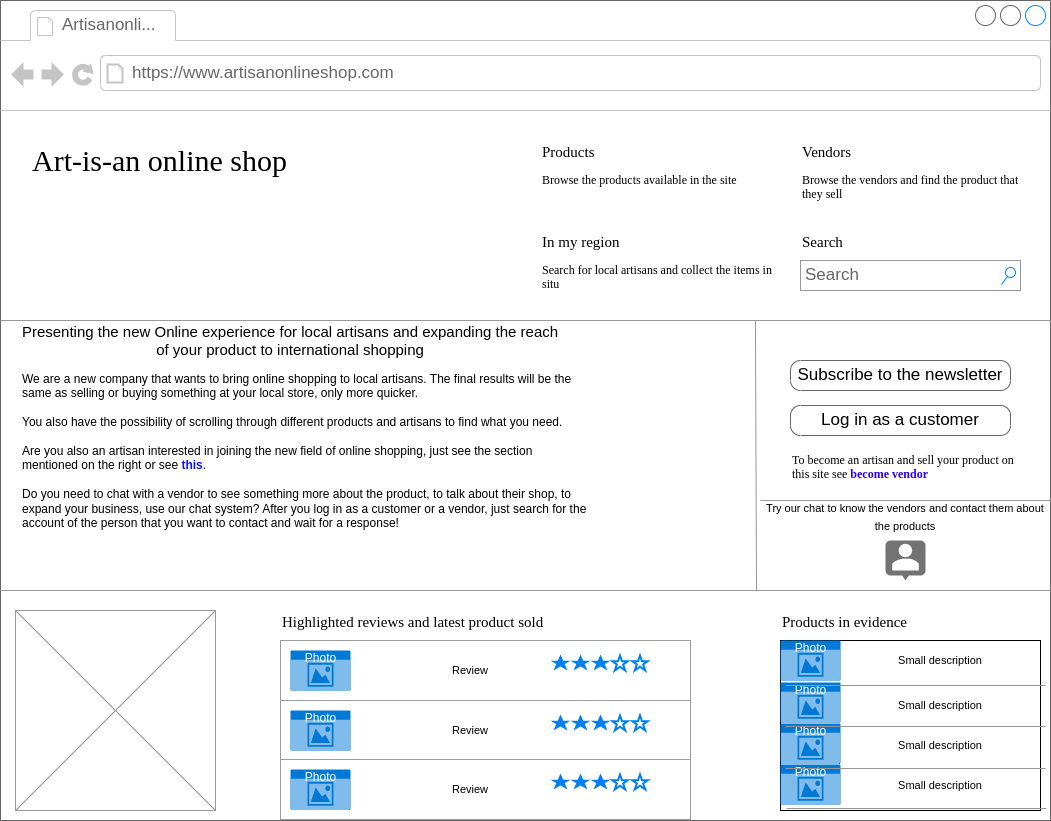

The diagram above was exported from draw.io. Its source (the exported page's mxGraphModel, read from the mxfile embedded in the PNG):
<mxGraphModel dx="1434" dy="801" grid="1" gridSize="10" guides="1" tooltips="1" connect="1" arrows="1" fold="1" page="1" pageScale="1" pageWidth="1100" pageHeight="850" background="none" math="0" shadow="0">
  <root>
    <mxCell id="0" />
    <mxCell id="1" parent="0" />
    <mxCell id="7026571954dc6520-1" value="" style="strokeWidth=1;shadow=0;dashed=0;align=center;html=1;shape=mxgraph.mockup.containers.browserWindow;rSize=0;strokeColor=#666666;mainText=,;recursiveResize=0;rounded=0;labelBackgroundColor=none;fontFamily=Verdana;fontSize=12" parent="1" vertex="1">
      <mxGeometry x="25" y="15" width="1050" height="820" as="geometry" />
    </mxCell>
    <mxCell id="7026571954dc6520-33" value="" style="whiteSpace=wrap;html=1;rounded=0;shadow=0;labelBackgroundColor=none;strokeWidth=1;fontFamily=Verdana;fontSize=12;align=center;verticalAlign=top;" parent="7026571954dc6520-1" vertex="1">
      <mxGeometry x="780" y="640" width="260" height="170" as="geometry" />
    </mxCell>
    <mxCell id="7026571954dc6520-2" value="Artisanonli..." style="strokeWidth=1;shadow=0;dashed=0;align=center;html=1;shape=mxgraph.mockup.containers.anchor;fontSize=17;fontColor=#666666;align=left;" parent="7026571954dc6520-1" vertex="1">
      <mxGeometry x="60" y="12" width="110" height="26" as="geometry" />
    </mxCell>
    <mxCell id="7026571954dc6520-3" value="https://www.artisanonlineshop.com" style="strokeWidth=1;shadow=0;dashed=0;align=center;html=1;shape=mxgraph.mockup.containers.anchor;rSize=0;fontSize=17;fontColor=#666666;align=left;" parent="7026571954dc6520-1" vertex="1">
      <mxGeometry x="130" y="60" width="250" height="26" as="geometry" />
    </mxCell>
    <mxCell id="7026571954dc6520-4" value="Art-is-an online shop" style="text;html=1;points=[];align=left;verticalAlign=top;spacingTop=-4;fontSize=30;fontFamily=Verdana" parent="7026571954dc6520-1" vertex="1">
      <mxGeometry x="30" y="140" width="340" height="50" as="geometry" />
    </mxCell>
    <mxCell id="7026571954dc6520-6" value="Products" style="text;html=1;points=[];align=left;verticalAlign=top;spacingTop=-4;fontSize=15;fontFamily=Verdana" parent="7026571954dc6520-1" vertex="1">
      <mxGeometry x="540" y="140" width="170" height="30" as="geometry" />
    </mxCell>
    <mxCell id="7026571954dc6520-7" value="Browse the products available in the site" style="text;html=1;points=[];align=left;verticalAlign=top;spacingTop=-4;fontSize=12;fontFamily=Verdana;whiteSpace=wrap;" parent="7026571954dc6520-1" vertex="1">
      <mxGeometry x="540" y="170" width="240" height="40" as="geometry" />
    </mxCell>
    <mxCell id="7026571954dc6520-8" value="In my region" style="text;html=1;points=[];align=left;verticalAlign=top;spacingTop=-4;fontSize=15;fontFamily=Verdana" parent="7026571954dc6520-1" vertex="1">
      <mxGeometry x="540" y="230" width="170" height="30" as="geometry" />
    </mxCell>
    <mxCell id="7026571954dc6520-9" value="Search for local artisans and collect the items in situ" style="text;html=1;points=[];align=left;verticalAlign=top;spacingTop=-4;fontSize=12;fontFamily=Verdana;whiteSpace=wrap;" parent="7026571954dc6520-1" vertex="1">
      <mxGeometry x="540" y="260" width="240" height="40" as="geometry" />
    </mxCell>
    <mxCell id="7026571954dc6520-10" value="Vendors" style="text;html=1;points=[];align=left;verticalAlign=top;spacingTop=-4;fontSize=15;fontFamily=Verdana" parent="7026571954dc6520-1" vertex="1">
      <mxGeometry x="800" y="140" width="170" height="30" as="geometry" />
    </mxCell>
    <mxCell id="7026571954dc6520-11" value="Browse the vendors and find the product that they sell" style="text;html=1;points=[];align=left;verticalAlign=top;spacingTop=-4;fontSize=12;fontFamily=Verdana;whiteSpace=wrap;" parent="7026571954dc6520-1" vertex="1">
      <mxGeometry x="800" y="170" width="240" height="40" as="geometry" />
    </mxCell>
    <mxCell id="7026571954dc6520-12" value="Search" style="text;html=1;points=[];align=left;verticalAlign=top;spacingTop=-4;fontSize=15;fontFamily=Verdana" parent="7026571954dc6520-1" vertex="1">
      <mxGeometry x="800" y="230" width="170" height="30" as="geometry" />
    </mxCell>
    <mxCell id="7026571954dc6520-14" value="Search" style="strokeWidth=1;shadow=0;dashed=0;align=center;html=1;shape=mxgraph.mockup.forms.searchBox;strokeColor=#999999;mainText=;strokeColor2=#008cff;fontColor=#666666;fontSize=17;align=left;spacingLeft=3;rounded=0;labelBackgroundColor=none;" parent="7026571954dc6520-1" vertex="1">
      <mxGeometry x="800" y="260" width="220" height="30" as="geometry" />
    </mxCell>
    <mxCell id="7026571954dc6520-15" value="" style="verticalLabelPosition=bottom;shadow=0;dashed=0;align=center;html=1;verticalAlign=top;strokeWidth=1;shape=mxgraph.mockup.markup.line;strokeColor=#999999;rounded=0;labelBackgroundColor=none;fillColor=#ffffff;fontFamily=Verdana;fontSize=12;fontColor=#000000;" parent="7026571954dc6520-1" vertex="1">
      <mxGeometry y="310" width="1050" height="20" as="geometry" />
    </mxCell>
    <mxCell id="7026571954dc6520-17" value="We are a new company that wants to bring online shopping to local artisans. The final results will be the&amp;nbsp;&lt;br&gt;same as selling or buying something at your local store, only more quicker.&lt;br&gt;&lt;br&gt;You also have the possibility of scrolling through different products and artisans to find what you need.&lt;br&gt;&lt;br&gt;Are you also an artisan interested in joining the new field of online shopping, just see the section mentioned on the right or see &lt;font style=&quot;font-weight: bold;&quot; color=&quot;#0d15ff&quot;&gt;this&lt;/font&gt;&lt;font style=&quot;&quot;&gt;.&lt;br&gt;&lt;/font&gt;&lt;br&gt;Do you need to chat with a vendor to see something more about the product, to talk about their shop, to expand your business, use our chat system? After you log in as a customer or a vendor, just search for the account of the person that you want to contact and wait for a response!" style="text;spacingTop=-5;whiteSpace=wrap;html=1;align=left;fontSize=12;fontFamily=Helvetica;fillColor=none;strokeColor=none;rounded=0;shadow=1;labelBackgroundColor=none;" parent="7026571954dc6520-1" vertex="1">
      <mxGeometry x="20" y="370" width="570" height="240" as="geometry" />
    </mxCell>
    <mxCell id="7026571954dc6520-18" value="Subscribe to the newsletter" style="strokeWidth=1;shadow=0;dashed=0;align=center;html=1;shape=mxgraph.mockup.buttons.button;strokeColor=#666666;mainText=;buttonStyle=round;fontSize=17;fontStyle=0;fillColor=none;whiteSpace=wrap;rounded=0;labelBackgroundColor=none;" parent="7026571954dc6520-1" vertex="1">
      <mxGeometry x="790" y="360" width="220" height="30" as="geometry" />
    </mxCell>
    <mxCell id="7026571954dc6520-19" value="Log in as a customer" style="strokeWidth=1;shadow=0;dashed=0;align=center;html=1;shape=mxgraph.mockup.buttons.button;strokeColor=#666666;mainText=;buttonStyle=round;fontSize=17;fontStyle=0;fillColor=none;whiteSpace=wrap;rounded=0;labelBackgroundColor=none;" parent="7026571954dc6520-1" vertex="1">
      <mxGeometry x="790" y="405" width="220" height="30" as="geometry" />
    </mxCell>
    <mxCell id="7026571954dc6520-20" value="To become an artisan and sell your product on this site see &lt;b&gt;&lt;font color=&quot;#2b00ff&quot;&gt;become vendor&lt;/font&gt;&lt;/b&gt;" style="text;html=1;points=[];align=left;verticalAlign=top;spacingTop=-4;fontSize=12;fontFamily=Verdana;whiteSpace=wrap;" parent="7026571954dc6520-1" vertex="1">
      <mxGeometry x="790" y="450" width="240" height="40" as="geometry" />
    </mxCell>
    <mxCell id="7026571954dc6520-21" value="" style="verticalLabelPosition=bottom;shadow=0;dashed=0;align=center;html=1;verticalAlign=top;strokeWidth=1;shape=mxgraph.mockup.markup.line;strokeColor=#999999;rounded=0;labelBackgroundColor=none;fillColor=#ffffff;fontFamily=Verdana;fontSize=12;fontColor=#000000;" parent="7026571954dc6520-1" vertex="1">
      <mxGeometry y="580" width="1050" height="20" as="geometry" />
    </mxCell>
    <mxCell id="7026571954dc6520-22" value="" style="verticalLabelPosition=bottom;shadow=0;dashed=0;align=center;html=1;verticalAlign=top;strokeWidth=1;shape=mxgraph.mockup.graphics.simpleIcon;strokeColor=#999999;fillColor=#ffffff;rounded=0;labelBackgroundColor=none;fontFamily=Verdana;fontSize=12;fontColor=#000000;" parent="7026571954dc6520-1" vertex="1">
      <mxGeometry x="15" y="610" width="200" height="200" as="geometry" />
    </mxCell>
    <mxCell id="7026571954dc6520-31" value="Highlighted reviews and latest product sold" style="text;html=1;points=[];align=left;verticalAlign=top;spacingTop=-4;fontSize=15;fontFamily=Verdana" parent="7026571954dc6520-1" vertex="1">
      <mxGeometry x="280" y="610" width="170" height="30" as="geometry" />
    </mxCell>
    <mxCell id="7026571954dc6520-32" value="Products in evidence" style="text;html=1;points=[];align=left;verticalAlign=top;spacingTop=-4;fontSize=15;fontFamily=Verdana" parent="7026571954dc6520-1" vertex="1">
      <mxGeometry x="780" y="610" width="170" height="30" as="geometry" />
    </mxCell>
    <mxCell id="JiKzyvnLmBaQL2zN5SzK-1" value="&lt;font style=&quot;font-size: 15px;&quot; color=&quot;#000000&quot;&gt;Presenting the new Online experience for local artisans and expanding the reach of your product to international shopping&lt;/font&gt;" style="text;html=1;strokeColor=none;fillColor=none;align=center;verticalAlign=middle;whiteSpace=wrap;rounded=0;fontColor=#2B00FF;" vertex="1" parent="7026571954dc6520-1">
      <mxGeometry x="20" y="320" width="540" height="40" as="geometry" />
    </mxCell>
    <mxCell id="JiKzyvnLmBaQL2zN5SzK-3" value="" style="endArrow=none;html=1;rounded=0;fontSize=15;fontColor=#000000;exitX=0.719;exitY=0.52;exitDx=0;exitDy=0;exitPerimeter=0;entryX=0.72;entryY=0.54;entryDx=0;entryDy=0;entryPerimeter=0;strokeColor=#969696;" edge="1" parent="7026571954dc6520-1" source="7026571954dc6520-15" target="7026571954dc6520-21">
      <mxGeometry width="50" height="50" relative="1" as="geometry">
        <mxPoint x="500" y="600" as="sourcePoint" />
        <mxPoint x="760" y="590" as="targetPoint" />
      </mxGeometry>
    </mxCell>
    <mxCell id="JiKzyvnLmBaQL2zN5SzK-4" value="" style="verticalLabelPosition=bottom;shadow=0;dashed=0;align=center;html=1;verticalAlign=top;strokeWidth=1;shape=mxgraph.mockup.markup.line;strokeColor=#999999;rounded=0;labelBackgroundColor=none;fillColor=#ffffff;fontFamily=Verdana;fontSize=12;fontColor=#000000;" vertex="1" parent="7026571954dc6520-1">
      <mxGeometry x="760" y="490" width="290" height="20" as="geometry" />
    </mxCell>
    <mxCell id="JiKzyvnLmBaQL2zN5SzK-5" value="&lt;font style=&quot;font-size: 11px;&quot;&gt;Try our chat to know the vendors and contact them about the products&lt;/font&gt;" style="text;html=1;strokeColor=none;fillColor=none;align=center;verticalAlign=middle;whiteSpace=wrap;rounded=0;fontSize=15;fontColor=#000000;" vertex="1" parent="7026571954dc6520-1">
      <mxGeometry x="760" y="500" width="290" height="30" as="geometry" />
    </mxCell>
    <mxCell id="JiKzyvnLmBaQL2zN5SzK-6" value="" style="dashed=0;aspect=fixed;verticalLabelPosition=bottom;verticalAlign=top;align=center;shape=mxgraph.gmdl.chat;strokeColor=none;fillColor=#737373;shadow=0;sketch=0;fontSize=11;fontColor=#000000;" vertex="1" parent="7026571954dc6520-1">
      <mxGeometry x="885" y="540" width="40" height="40" as="geometry" />
    </mxCell>
    <mxCell id="JiKzyvnLmBaQL2zN5SzK-7" value="Photo" style="html=1;strokeColor=none;fillColor=#0079D6;labelPosition=center;verticalLabelPosition=middle;verticalAlign=top;align=center;fontSize=12;outlineConnect=0;spacingTop=-6;fontColor=#FFFFFF;sketch=0;shape=mxgraph.sitemap.photo;" vertex="1" parent="7026571954dc6520-1">
      <mxGeometry x="780" y="640" width="60" height="40" as="geometry" />
    </mxCell>
    <mxCell id="JiKzyvnLmBaQL2zN5SzK-16" value="Small description" style="text;html=1;strokeColor=none;fillColor=none;align=center;verticalAlign=middle;whiteSpace=wrap;rounded=0;fontSize=11;fontColor=#000000;" vertex="1" parent="7026571954dc6520-1">
      <mxGeometry x="850" y="645" width="180" height="30" as="geometry" />
    </mxCell>
    <mxCell id="JiKzyvnLmBaQL2zN5SzK-49" value="Small description" style="text;html=1;strokeColor=none;fillColor=none;align=center;verticalAlign=middle;whiteSpace=wrap;rounded=0;fontSize=11;fontColor=#000000;" vertex="1" parent="7026571954dc6520-1">
      <mxGeometry x="850" y="770" width="180" height="30" as="geometry" />
    </mxCell>
    <mxCell id="JiKzyvnLmBaQL2zN5SzK-48" value="Small description" style="text;html=1;strokeColor=none;fillColor=none;align=center;verticalAlign=middle;whiteSpace=wrap;rounded=0;fontSize=11;fontColor=#000000;" vertex="1" parent="7026571954dc6520-1">
      <mxGeometry x="850" y="730" width="180" height="30" as="geometry" />
    </mxCell>
    <mxCell id="JiKzyvnLmBaQL2zN5SzK-47" value="Small description" style="text;html=1;strokeColor=none;fillColor=none;align=center;verticalAlign=middle;whiteSpace=wrap;rounded=0;fontSize=11;fontColor=#000000;" vertex="1" parent="7026571954dc6520-1">
      <mxGeometry x="850" y="690" width="180" height="30" as="geometry" />
    </mxCell>
    <mxCell id="JiKzyvnLmBaQL2zN5SzK-50" value="" style="rounded=0;whiteSpace=wrap;html=1;fontSize=11;fontColor=#000000;strokeColor=#9C9C9C;" vertex="1" parent="7026571954dc6520-1">
      <mxGeometry x="280" y="640" width="410" height="60" as="geometry" />
    </mxCell>
    <mxCell id="JiKzyvnLmBaQL2zN5SzK-51" value="Photo" style="html=1;strokeColor=none;fillColor=#0079D6;labelPosition=center;verticalLabelPosition=middle;verticalAlign=top;align=center;fontSize=12;outlineConnect=0;spacingTop=-6;fontColor=#FFFFFF;sketch=0;shape=mxgraph.sitemap.photo;" vertex="1" parent="7026571954dc6520-1">
      <mxGeometry x="290" y="650" width="60" height="40" as="geometry" />
    </mxCell>
    <mxCell id="JiKzyvnLmBaQL2zN5SzK-52" value="Review" style="text;html=1;strokeColor=none;fillColor=none;align=center;verticalAlign=middle;whiteSpace=wrap;rounded=0;fontSize=11;fontColor=#000000;" vertex="1" parent="7026571954dc6520-1">
      <mxGeometry x="380" y="655" width="180" height="30" as="geometry" />
    </mxCell>
    <mxCell id="JiKzyvnLmBaQL2zN5SzK-53" value="" style="html=1;verticalLabelPosition=bottom;labelBackgroundColor=#ffffff;verticalAlign=top;shadow=0;dashed=0;strokeWidth=2;shape=mxgraph.ios7.misc.star;fillColor=#0080f0;strokeColor=none;sketch=0;fontSize=11;fontColor=#000000;" vertex="1" parent="7026571954dc6520-1">
      <mxGeometry x="550" y="654" width="20" height="16" as="geometry" />
    </mxCell>
    <mxCell id="JiKzyvnLmBaQL2zN5SzK-54" value="" style="html=1;verticalLabelPosition=bottom;labelBackgroundColor=#ffffff;verticalAlign=top;shadow=0;dashed=0;strokeWidth=2;shape=mxgraph.ios7.misc.star;fillColor=#0080f0;strokeColor=none;sketch=0;fontSize=11;fontColor=#000000;" vertex="1" parent="7026571954dc6520-1">
      <mxGeometry x="570" y="654" width="20" height="16" as="geometry" />
    </mxCell>
    <mxCell id="JiKzyvnLmBaQL2zN5SzK-55" value="" style="html=1;verticalLabelPosition=bottom;labelBackgroundColor=#ffffff;verticalAlign=top;shadow=0;dashed=0;strokeWidth=2;shape=mxgraph.ios7.misc.star;fillColor=#0080f0;strokeColor=none;sketch=0;fontSize=11;fontColor=#000000;" vertex="1" parent="7026571954dc6520-1">
      <mxGeometry x="590" y="654" width="20" height="16" as="geometry" />
    </mxCell>
    <mxCell id="JiKzyvnLmBaQL2zN5SzK-58" value="" style="html=1;verticalLabelPosition=bottom;align=center;labelBackgroundColor=#ffffff;verticalAlign=top;strokeWidth=2;strokeColor=#0080F0;shadow=0;dashed=0;shape=mxgraph.ios7.icons.star;fontSize=11;fontColor=#000000;fillColor=#FFFFFF;" vertex="1" parent="7026571954dc6520-1">
      <mxGeometry x="612" y="655" width="15" height="15" as="geometry" />
    </mxCell>
    <mxCell id="JiKzyvnLmBaQL2zN5SzK-8" value="Photo" style="html=1;strokeColor=none;fillColor=#0079D6;labelPosition=center;verticalLabelPosition=middle;verticalAlign=top;align=center;fontSize=12;outlineConnect=0;spacingTop=-6;fontColor=#FFFFFF;sketch=0;shape=mxgraph.sitemap.photo;" vertex="1" parent="1">
      <mxGeometry x="805" y="697" width="60" height="40" as="geometry" />
    </mxCell>
    <mxCell id="JiKzyvnLmBaQL2zN5SzK-9" value="Photo" style="html=1;strokeColor=none;fillColor=#0079D6;labelPosition=center;verticalLabelPosition=middle;verticalAlign=top;align=center;fontSize=12;outlineConnect=0;spacingTop=-6;fontColor=#FFFFFF;sketch=0;shape=mxgraph.sitemap.photo;" vertex="1" parent="1">
      <mxGeometry x="805" y="738" width="60" height="40" as="geometry" />
    </mxCell>
    <mxCell id="JiKzyvnLmBaQL2zN5SzK-10" value="Photo" style="html=1;strokeColor=none;fillColor=#0079D6;labelPosition=center;verticalLabelPosition=middle;verticalAlign=top;align=center;fontSize=12;outlineConnect=0;spacingTop=-6;fontColor=#FFFFFF;sketch=0;shape=mxgraph.sitemap.photo;" vertex="1" parent="1">
      <mxGeometry x="805" y="779" width="60" height="40" as="geometry" />
    </mxCell>
    <mxCell id="JiKzyvnLmBaQL2zN5SzK-11" value="" style="endArrow=none;html=1;rounded=0;strokeColor=#969696;fontSize=11;fontColor=#000000;" edge="1" parent="1">
      <mxGeometry width="50" height="50" relative="1" as="geometry">
        <mxPoint x="810" y="700" as="sourcePoint" />
        <mxPoint x="1070" y="700" as="targetPoint" />
      </mxGeometry>
    </mxCell>
    <mxCell id="JiKzyvnLmBaQL2zN5SzK-12" value="" style="endArrow=none;html=1;rounded=0;strokeColor=#969696;fontSize=11;fontColor=#000000;" edge="1" parent="1">
      <mxGeometry width="50" height="50" relative="1" as="geometry">
        <mxPoint x="810" y="741" as="sourcePoint" />
        <mxPoint x="1070" y="741" as="targetPoint" />
      </mxGeometry>
    </mxCell>
    <mxCell id="JiKzyvnLmBaQL2zN5SzK-13" value="" style="endArrow=none;html=1;rounded=0;strokeColor=#969696;fontSize=11;fontColor=#000000;" edge="1" parent="1">
      <mxGeometry width="50" height="50" relative="1" as="geometry">
        <mxPoint x="810" y="783" as="sourcePoint" />
        <mxPoint x="1070" y="783" as="targetPoint" />
      </mxGeometry>
    </mxCell>
    <mxCell id="JiKzyvnLmBaQL2zN5SzK-14" value="" style="endArrow=none;html=1;rounded=0;strokeColor=#969696;fontSize=11;fontColor=#000000;" edge="1" parent="1">
      <mxGeometry width="50" height="50" relative="1" as="geometry">
        <mxPoint x="811" y="823" as="sourcePoint" />
        <mxPoint x="1071" y="823" as="targetPoint" />
      </mxGeometry>
    </mxCell>
    <mxCell id="JiKzyvnLmBaQL2zN5SzK-59" value="" style="html=1;verticalLabelPosition=bottom;align=center;labelBackgroundColor=#ffffff;verticalAlign=top;strokeWidth=2;strokeColor=#0080F0;shadow=0;dashed=0;shape=mxgraph.ios7.icons.star;fontSize=11;fontColor=#000000;fillColor=#FFFFFF;" vertex="1" parent="1">
      <mxGeometry x="657" y="670" width="15" height="15" as="geometry" />
    </mxCell>
    <mxCell id="JiKzyvnLmBaQL2zN5SzK-60" value="" style="rounded=0;whiteSpace=wrap;html=1;fontSize=11;fontColor=#000000;strokeColor=#9C9C9C;" vertex="1" parent="1">
      <mxGeometry x="305" y="715" width="410" height="60" as="geometry" />
    </mxCell>
    <mxCell id="JiKzyvnLmBaQL2zN5SzK-61" value="Photo" style="html=1;strokeColor=none;fillColor=#0079D6;labelPosition=center;verticalLabelPosition=middle;verticalAlign=top;align=center;fontSize=12;outlineConnect=0;spacingTop=-6;fontColor=#FFFFFF;sketch=0;shape=mxgraph.sitemap.photo;" vertex="1" parent="1">
      <mxGeometry x="315" y="725" width="60" height="40" as="geometry" />
    </mxCell>
    <mxCell id="JiKzyvnLmBaQL2zN5SzK-62" value="Review" style="text;html=1;strokeColor=none;fillColor=none;align=center;verticalAlign=middle;whiteSpace=wrap;rounded=0;fontSize=11;fontColor=#000000;" vertex="1" parent="1">
      <mxGeometry x="405" y="730" width="180" height="30" as="geometry" />
    </mxCell>
    <mxCell id="JiKzyvnLmBaQL2zN5SzK-63" value="" style="html=1;verticalLabelPosition=bottom;labelBackgroundColor=#ffffff;verticalAlign=top;shadow=0;dashed=0;strokeWidth=2;shape=mxgraph.ios7.misc.star;fillColor=#0080f0;strokeColor=none;sketch=0;fontSize=11;fontColor=#000000;" vertex="1" parent="1">
      <mxGeometry x="575" y="729" width="20" height="16" as="geometry" />
    </mxCell>
    <mxCell id="JiKzyvnLmBaQL2zN5SzK-64" value="" style="html=1;verticalLabelPosition=bottom;labelBackgroundColor=#ffffff;verticalAlign=top;shadow=0;dashed=0;strokeWidth=2;shape=mxgraph.ios7.misc.star;fillColor=#0080f0;strokeColor=none;sketch=0;fontSize=11;fontColor=#000000;" vertex="1" parent="1">
      <mxGeometry x="595" y="729" width="20" height="16" as="geometry" />
    </mxCell>
    <mxCell id="JiKzyvnLmBaQL2zN5SzK-65" value="" style="html=1;verticalLabelPosition=bottom;labelBackgroundColor=#ffffff;verticalAlign=top;shadow=0;dashed=0;strokeWidth=2;shape=mxgraph.ios7.misc.star;fillColor=#0080f0;strokeColor=none;sketch=0;fontSize=11;fontColor=#000000;" vertex="1" parent="1">
      <mxGeometry x="615" y="729" width="20" height="16" as="geometry" />
    </mxCell>
    <mxCell id="JiKzyvnLmBaQL2zN5SzK-66" value="" style="html=1;verticalLabelPosition=bottom;align=center;labelBackgroundColor=#ffffff;verticalAlign=top;strokeWidth=2;strokeColor=#0080F0;shadow=0;dashed=0;shape=mxgraph.ios7.icons.star;fontSize=11;fontColor=#000000;fillColor=#FFFFFF;" vertex="1" parent="1">
      <mxGeometry x="637" y="730" width="15" height="15" as="geometry" />
    </mxCell>
    <mxCell id="JiKzyvnLmBaQL2zN5SzK-67" value="" style="html=1;verticalLabelPosition=bottom;align=center;labelBackgroundColor=#ffffff;verticalAlign=top;strokeWidth=2;strokeColor=#0080F0;shadow=0;dashed=0;shape=mxgraph.ios7.icons.star;fontSize=11;fontColor=#000000;fillColor=#FFFFFF;" vertex="1" parent="1">
      <mxGeometry x="657" y="730" width="15" height="15" as="geometry" />
    </mxCell>
    <mxCell id="JiKzyvnLmBaQL2zN5SzK-68" value="" style="rounded=0;whiteSpace=wrap;html=1;fontSize=11;fontColor=#000000;strokeColor=#9C9C9C;" vertex="1" parent="1">
      <mxGeometry x="305" y="774" width="410" height="60" as="geometry" />
    </mxCell>
    <mxCell id="JiKzyvnLmBaQL2zN5SzK-69" value="Photo" style="html=1;strokeColor=none;fillColor=#0079D6;labelPosition=center;verticalLabelPosition=middle;verticalAlign=top;align=center;fontSize=12;outlineConnect=0;spacingTop=-6;fontColor=#FFFFFF;sketch=0;shape=mxgraph.sitemap.photo;" vertex="1" parent="1">
      <mxGeometry x="315" y="784" width="60" height="40" as="geometry" />
    </mxCell>
    <mxCell id="JiKzyvnLmBaQL2zN5SzK-70" value="Review" style="text;html=1;strokeColor=none;fillColor=none;align=center;verticalAlign=middle;whiteSpace=wrap;rounded=0;fontSize=11;fontColor=#000000;" vertex="1" parent="1">
      <mxGeometry x="405" y="789" width="180" height="30" as="geometry" />
    </mxCell>
    <mxCell id="JiKzyvnLmBaQL2zN5SzK-71" value="" style="html=1;verticalLabelPosition=bottom;labelBackgroundColor=#ffffff;verticalAlign=top;shadow=0;dashed=0;strokeWidth=2;shape=mxgraph.ios7.misc.star;fillColor=#0080f0;strokeColor=none;sketch=0;fontSize=11;fontColor=#000000;" vertex="1" parent="1">
      <mxGeometry x="575" y="788" width="20" height="16" as="geometry" />
    </mxCell>
    <mxCell id="JiKzyvnLmBaQL2zN5SzK-72" value="" style="html=1;verticalLabelPosition=bottom;labelBackgroundColor=#ffffff;verticalAlign=top;shadow=0;dashed=0;strokeWidth=2;shape=mxgraph.ios7.misc.star;fillColor=#0080f0;strokeColor=none;sketch=0;fontSize=11;fontColor=#000000;" vertex="1" parent="1">
      <mxGeometry x="595" y="788" width="20" height="16" as="geometry" />
    </mxCell>
    <mxCell id="JiKzyvnLmBaQL2zN5SzK-73" value="" style="html=1;verticalLabelPosition=bottom;labelBackgroundColor=#ffffff;verticalAlign=top;shadow=0;dashed=0;strokeWidth=2;shape=mxgraph.ios7.misc.star;fillColor=#0080f0;strokeColor=none;sketch=0;fontSize=11;fontColor=#000000;" vertex="1" parent="1">
      <mxGeometry x="615" y="788" width="20" height="16" as="geometry" />
    </mxCell>
    <mxCell id="JiKzyvnLmBaQL2zN5SzK-74" value="" style="html=1;verticalLabelPosition=bottom;align=center;labelBackgroundColor=#ffffff;verticalAlign=top;strokeWidth=2;strokeColor=#0080F0;shadow=0;dashed=0;shape=mxgraph.ios7.icons.star;fontSize=11;fontColor=#000000;fillColor=#FFFFFF;" vertex="1" parent="1">
      <mxGeometry x="637" y="789" width="15" height="15" as="geometry" />
    </mxCell>
    <mxCell id="JiKzyvnLmBaQL2zN5SzK-75" value="" style="html=1;verticalLabelPosition=bottom;align=center;labelBackgroundColor=#ffffff;verticalAlign=top;strokeWidth=2;strokeColor=#0080F0;shadow=0;dashed=0;shape=mxgraph.ios7.icons.star;fontSize=11;fontColor=#000000;fillColor=#FFFFFF;" vertex="1" parent="1">
      <mxGeometry x="657" y="789" width="15" height="15" as="geometry" />
    </mxCell>
  </root>
</mxGraphModel>